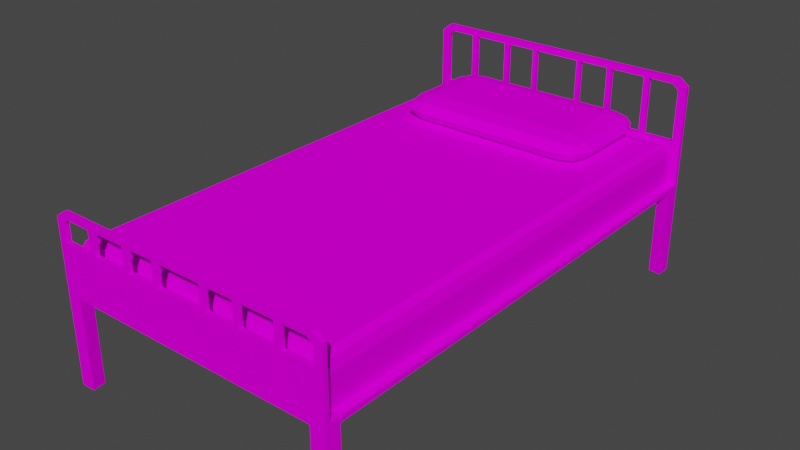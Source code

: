 # Source: bed.blend  (saved by Blender 3.1.7; exported with 4.5.12 LTS)
import bpy
from mathutils import Matrix  # noqa: F401  (used for matrix-valued properties, if any)

bpy.ops.wm.read_factory_settings(use_empty=True)
scene = bpy.context.scene
scene.name = 'Scene'

# ---- images (referenced by path relative to the original .blend; pixels are not part of the script)
import os
ASSET_DIR = os.environ.get("B2B_ASSET_DIR", "")  # directory of the original .blend (textures are referenced by path, not embedded)
HERE = os.path.dirname(os.path.abspath(__file__))  # packed textures are extracted next to this script under _unpacked/

def load_image(name, relpath, width, height, colorspace="sRGB"):
    """Load a texture the original file referenced (path relative to the .blend, or extracted next to this script)."""
    p = next((c for c in (os.path.join(HERE, relpath), os.path.join(ASSET_DIR, relpath)) if relpath and os.path.exists(c)), "")
    if p:
        img = bpy.data.images.load(p, check_existing=True)
        img.name = name
    else:  # same state as the original file: an image datablock whose file is absent (Cycles renders it pink)
        img = bpy.data.images.new(name, width, height)
        img.source = "FILE"
        img.filepath = "//" + (relpath or name)
    img.colorspace_settings.name = colorspace
    return img
img_bedtextures_png = load_image('bedTextures.png', 'bedTextures.png', 1024, 1024, 'sRGB')

# ---- materials (node trees are filled in below, after node groups)
mat_bedmaterial = bpy.data.materials.new('bedMaterial')
mat_bedmaterial.use_transparent_shadow = False

# ---- material node trees
mat_bedmaterial.use_nodes = True; mat_bedmaterial.node_tree.nodes.clear()
_N = mat_bedmaterial.node_tree.nodes; _L = mat_bedmaterial.node_tree.links
n0 = _N.new('ShaderNodeBsdfPrincipled'); n0.name = 'Principled BSDF'; n0.location = (10, 300)
n0.distribution = 'GGX'
n0.subsurface_method = 'RANDOM_WALK_SKIN'
n0.inputs[3].default_value = 1.45
n0.inputs[13].default_value = 0.0
n0.inputs[27].default_value = (0.0, 0.0, 0.0, 1.0)
n0.inputs[28].default_value = 1.0
n1 = _N.new('ShaderNodeOutputMaterial'); n1.name = 'Material Output'; n1.location = (300, 300)
n2 = _N.new('ShaderNodeTexImage'); n2.name = 'Image Texture'; n2.location = (-365, 289)
n2.image = img_bedtextures_png
n2.interpolation = 'Closest'
_L.new(n0.outputs[0], n1.inputs[0])
_L.new(n2.outputs[0], n0.inputs[0])
n1.is_active_output = True

# ---- world
world_world = bpy.data.worlds.new('World'); scene.world = world_world
world_world.use_nodes = True; world_world.node_tree.nodes.clear()
_N = world_world.node_tree.nodes; _L = world_world.node_tree.links
n0 = _N.new('ShaderNodeOutputWorld'); n0.name = 'World Output'; n0.location = (300, 300)
n1 = _N.new('ShaderNodeBackground'); n1.name = 'Background'; n1.location = (10, 300)
n1.inputs[0].default_value = (0.05088, 0.05088, 0.05088, 1.0)
_L.new(n1.outputs[0], n0.inputs[0])
n0.is_active_output = True
world_world.color = (0.05088, 0.05088, 0.05088)
world_world.use_sun_shadow = False
world_world.sun_shadow_jitter_overblur = 0.0

# ---- meshes
me_roundcube_001 = bpy.data.meshes.new('Roundcube.001')
me_roundcube_001.from_pydata([(0.3689, 0.1883, -0.02732), (0.3118, 0.2011, -0.03346), (-0.3118, 0.2011, -0.03346), (0.3817, 0.2011, 0.0), (0.3118, 0.2301, 0.0), (-0.3118, 0.2301, 0.0), (-0.3689, 0.1883, -0.02732), (-0.3817, 0.1312, -0.03346), (-0.3817, -0.1312, -0.03346), (-0.3817, 0.2011, 0.0), (-0.4107, 0.1312, 0.0), (-0.4107, -0.1312, 0.0), (-0.3689, -0.1883, -0.02732), (-0.3118, -0.2011, -0.03346), (0.3118, -0.2011, -0.03346), (-0.3817, -0.2011, 0.0), (-0.3118, -0.2301, 0.0), (0.3118, -0.2301, 0.0), (0.3689, -0.1883, -0.02732), (0.3817, -0.1312, -0.03346), (0.3817, 0.1312, -0.03346), (0.3817, -0.2011, 0.0), (0.4107, -0.1312, 0.0), (0.4107, 0.1312, 0.0), (0.3118, 0.1312, -0.04732), (0.3118, -0.1312, -0.04732), (-0.3118, -0.1312, -0.04732), (-0.3118, 0.1312, -0.04732), (0.3689, 0.1883, 0.02732), (0.3118, 0.2011, 0.03346), (-0.3118, 0.2011, 0.03346), (-0.3689, 0.1883, 0.02732), (0.3817, 0.1312, 0.03346), (0.3817, -0.1312, 0.03346), (0.3118, -0.1312, 0.04732), (0.3118, 0.1312, 0.04732), (-0.3118, 0.1312, 0.04732), (-0.3118, -0.1312, 0.04732), (-0.3817, 0.1312, 0.03346), (-0.3817, -0.1312, 0.03346), (0.3689, -0.1883, 0.02732), (0.3118, -0.2011, 0.03346), (-0.3118, -0.2011, 0.03346), (-0.3689, -0.1883, 0.02732)], [], [(0, 1, 4, 3), (1, 2, 5, 4), (2, 6, 9, 5), (3, 4, 29, 28), (4, 5, 30, 29), (5, 9, 31, 30), (6, 7, 10, 9), (7, 8, 11, 10), (8, 12, 15, 11), (9, 10, 38, 31), (10, 11, 39, 38), (11, 15, 43, 39), (12, 13, 16, 15), (13, 14, 17, 16), (14, 18, 21, 17), (15, 16, 42, 43), (16, 17, 41, 42), (17, 21, 40, 41), (18, 19, 22, 21), (19, 20, 23, 22), (20, 0, 3, 23), (21, 22, 33, 40), (22, 23, 32, 33), (23, 3, 28, 32), (18, 14, 25, 19), (14, 13, 26, 25), (13, 12, 8, 26), (19, 25, 24, 20), (25, 26, 27, 24), (26, 8, 7, 27), (20, 24, 1, 0), (24, 27, 2, 1), (27, 7, 6, 2), (28, 29, 35, 32), (29, 30, 36, 35), (30, 31, 38, 36), (32, 35, 34, 33), (35, 36, 37, 34), (36, 38, 39, 37), (33, 34, 41, 40), (34, 37, 42, 41), (37, 39, 43, 42)])
_uv = me_roundcube_001.uv_layers.new(name='UVMap')
_uv.uv.foreach_set('vector', [0.6239, 0.3742, 0.6251, 0.3684, 0.6334, 0.3707, 0.6284, 0.3789, 0.6251, 0.3684, 0.6253, 0.3067, 0.6334, 0.3044, 0.6334, 0.3707, 0.6253, 0.3067, 0.624, 0.3009, 0.6286, 0.2962, 0.6334, 0.3044, 0.6895, 0.3791, 0.6848, 0.3709, 0.6929, 0.3686, 0.6942, 0.3744, 0.6848, 0.3709, 0.6848, 0.3046, 0.6931, 0.3069, 0.6929, 0.3686, 0.6848, 0.3046, 0.6897, 0.2965, 0.6943, 0.3011, 0.6931, 0.3069, 0.624, 0.3009, 0.6181, 0.2998, 0.6202, 0.2913, 0.6286, 0.2962, 0.6181, 0.2998, 0.5921, 0.3, 0.5899, 0.2918, 0.6202, 0.2913, 0.5921, 0.3, 0.5863, 0.3011, 0.5817, 0.2965, 0.5899, 0.2918, 0.6897, 0.2965, 0.698, 0.2918, 0.7001, 0.3, 0.6943, 0.3011, 0.698, 0.2918, 0.7282, 0.2913, 0.7262, 0.2998, 0.7001, 0.3, 0.7282, 0.2913, 0.7367, 0.2962, 0.732, 0.3009, 0.7262, 0.2998, 0.5863, 0.3011, 0.585, 0.3069, 0.5768, 0.3046, 0.5817, 0.2965, 0.585, 0.3069, 0.5848, 0.3686, 0.5768, 0.3709, 0.5768, 0.3046, 0.5848, 0.3686, 0.5862, 0.3744, 0.5815, 0.3791, 0.5768, 0.3709, 0.7367, 0.2962, 0.7414, 0.3044, 0.7333, 0.3067, 0.732, 0.3009, 0.7414, 0.3044, 0.7414, 0.3707, 0.7331, 0.3684, 0.7333, 0.3067, 0.7414, 0.3707, 0.7365, 0.3789, 0.7319, 0.3742, 0.7331, 0.3684, 0.5862, 0.3744, 0.592, 0.3755, 0.5899, 0.3841, 0.5815, 0.3791, 0.592, 0.3755, 0.6181, 0.3753, 0.6202, 0.3835, 0.5899, 0.3841, 0.6181, 0.3753, 0.6239, 0.3742, 0.6284, 0.3789, 0.6202, 0.3835, 0.7365, 0.3789, 0.7282, 0.3835, 0.7261, 0.3753, 0.7319, 0.3742, 0.7282, 0.3835, 0.698, 0.3841, 0.7, 0.3755, 0.7261, 0.3753, 0.698, 0.3841, 0.6895, 0.3791, 0.6942, 0.3744, 0.7, 0.3755, 0.5862, 0.3744, 0.5848, 0.3686, 0.5923, 0.3681, 0.592, 0.3755, 0.5848, 0.3686, 0.585, 0.3069, 0.5925, 0.3074, 0.5923, 0.3681, 0.585, 0.3069, 0.5863, 0.3011, 0.5921, 0.3, 0.5925, 0.3074, 0.592, 0.3755, 0.5923, 0.3681, 0.6177, 0.3679, 0.6181, 0.3753, 0.5923, 0.3681, 0.5925, 0.3074, 0.6178, 0.3073, 0.6177, 0.3679, 0.5925, 0.3074, 0.5921, 0.3, 0.6181, 0.2998, 0.6178, 0.3073, 0.6181, 0.3753, 0.6177, 0.3679, 0.6251, 0.3684, 0.6239, 0.3742, 0.6177, 0.3679, 0.6178, 0.3073, 0.6253, 0.3067, 0.6251, 0.3684, 0.6178, 0.3073, 0.6181, 0.2998, 0.624, 0.3009, 0.6253, 0.3067, 0.6942, 0.3744, 0.6929, 0.3686, 0.7003, 0.3681, 0.7, 0.3755, 0.6929, 0.3686, 0.6931, 0.3069, 0.7005, 0.3074, 0.7003, 0.3681, 0.6931, 0.3069, 0.6943, 0.3011, 0.7001, 0.3, 0.7005, 0.3074, 0.7, 0.3755, 0.7003, 0.3681, 0.7257, 0.3679, 0.7261, 0.3753, 0.7003, 0.3681, 0.7005, 0.3074, 0.7258, 0.3073, 0.7257, 0.3679, 0.7005, 0.3074, 0.7001, 0.3, 0.7262, 0.2998, 0.7258, 0.3073, 0.7261, 0.3753, 0.7257, 0.3679, 0.7331, 0.3684, 0.7319, 0.3742, 0.7257, 0.3679, 0.7258, 0.3073, 0.7333, 0.3067, 0.7331, 0.3684, 0.7258, 0.3073, 0.7262, 0.2998, 0.732, 0.3009, 0.7333, 0.3067])
me_roundcube_001.materials.append(mat_bedmaterial)
me_roundcube_001.use_remesh_fix_poles = True
me_roundcube_001.use_remesh_preserve_attributes = False
me_roundcube_001.update()
me_cube_005 = bpy.data.meshes.new('Cube.005')
me_cube_005.from_pydata([(-0.534, -0.95, -0.06259), (-0.534, 0.95, -0.06259), (0.534, -0.95, -0.06259), (0.534, 0.95, -0.06259), (-0.5014, -0.8921, 0.06259), (-0.534, -0.95, 0.02456), (-0.5244, -0.933, 0.05225), (-0.5014, 0.8921, 0.06259), (-0.534, 0.95, 0.02456), (-0.5244, 0.933, 0.05225), (0.5014, -0.8921, 0.06259), (0.534, -0.95, 0.02456), (0.5244, -0.933, 0.05225), (0.5014, 0.8921, 0.06259), (0.534, 0.95, 0.02456), (0.5244, 0.933, 0.05225), (-0.534, 0.0, -0.06259), (0.534, 0.0, -0.06259), (-0.5014, 0.0, 0.06259), (-0.5244, 0.0, 0.05225), (-0.534, 0.0, 0.02456), (0.5014, 0.0, 0.06259), (0.5244, 0.0, 0.05225), (0.534, 0.0, 0.02456), (0.0, 0.95, -0.06259), (0.0, -0.95, -0.06259), (0.0, 0.8921, 0.06259), (0.0, 0.933, 0.05225), (0.0, 0.95, 0.02456), (0.0, -0.8921, 0.06259), (0.0, -0.933, 0.05225), (0.0, -0.95, 0.02456), (0.0, 0.0, -0.06259), (0.0, 0.0, 0.06259)], [], [(33, 18, 4, 29), (17, 23, 11, 2), (16, 20, 8, 1), (32, 17, 2, 25), (24, 28, 14, 3), (18, 7, 9, 19), (19, 9, 8, 20), (26, 13, 15, 27), (27, 15, 14, 28), (21, 10, 12, 22), (22, 12, 11, 23), (29, 4, 6, 30), (30, 6, 5, 31), (25, 31, 5, 0), (15, 22, 23, 14), (13, 21, 22, 15), (6, 19, 20, 5), (4, 18, 19, 6), (24, 3, 17, 32), (0, 5, 20, 16), (3, 14, 23, 17), (26, 7, 18, 33), (13, 26, 33, 21), (1, 24, 32, 16), (2, 11, 31, 25), (12, 30, 31, 11), (10, 29, 30, 12), (9, 27, 28, 8), (7, 26, 27, 9), (1, 8, 28, 24), (16, 32, 25, 0), (21, 33, 29, 10)])
_uv = me_cube_005.uv_layers.new(name='UVMap')
_uv.uv.foreach_set('vector', [0.8789, 0.8123, 0.7822, 0.8123, 0.7822, 0.6495, 0.8789, 0.6495, 0.9402, 0.3827, 0.9661, 0.3827, 0.9661, 0.5869, 0.9402, 0.5869, 0.8872, 0.3932, 0.8608, 0.3932, 0.8608, 0.1938, 0.8872, 0.1938, 0.3718, 0.6036, 0.3566, 0.6036, 0.3566, 0.5809, 0.3718, 0.5809, 0.4789, 0.4593, 0.46, 0.4593, 0.46, 0.3473, 0.4789, 0.3473, 0.1276, 0.03899, 0.02311, 0.03899, 0.01831, 0.03062, 0.1276, 0.03062, 0.217, 0.2556, 0.04393, 0.2556, 0.04078, 0.2467, 0.217, 0.2467, 0.7288, 0.1923, 0.6507, 0.1923, 0.6471, 0.1781, 0.7288, 0.1781, 0.4799, 0.1893, 0.5724, 0.1893, 0.5741, 0.1928, 0.4799, 0.1928, 0.2759, 0.1178, 0.04792, 0.1178, 0.03745, 0.09744, 0.2759, 0.09744, 0.8039, 0.02909, 0.9571, 0.02909, 0.9599, 0.04164, 0.8039, 0.04164, 0.4179, 0.05176, 0.3059, 0.05176, 0.3007, 0.03139, 0.4179, 0.03139, 0.6952, 0.1254, 0.578, 0.1254, 0.5759, 0.1076, 0.6952, 0.1076, 0.8166, 0.4856, 0.8019, 0.4856, 0.8019, 0.3726, 0.8166, 0.3726, 0.6508, 0.02909, 0.8039, 0.02909, 0.8039, 0.04164, 0.648, 0.04164, 0.5039, 0.1178, 0.2759, 0.1178, 0.2759, 0.09744, 0.5144, 0.09744, 0.39, 0.2556, 0.217, 0.2556, 0.217, 0.2467, 0.3931, 0.2467, 0.232, 0.03899, 0.1276, 0.03899, 0.1276, 0.03062, 0.2368, 0.03062, 0.3718, 0.6264, 0.3566, 0.6264, 0.3566, 0.6036, 0.3718, 0.6036, 0.8872, 0.5926, 0.8608, 0.5926, 0.8608, 0.3932, 0.8872, 0.3932, 0.9402, 0.1785, 0.9661, 0.1785, 0.9661, 0.3827, 0.9402, 0.3827, 0.8789, 0.9751, 0.7822, 0.9751, 0.7822, 0.8123, 0.8789, 0.8123, 0.9757, 0.9751, 0.8789, 0.9751, 0.8789, 0.8123, 0.9757, 0.8123, 0.3869, 0.6264, 0.3718, 0.6264, 0.3718, 0.6036, 0.3869, 0.6036, 0.8166, 0.5986, 0.8019, 0.5986, 0.8019, 0.4856, 0.8166, 0.4856, 0.8124, 0.1254, 0.6952, 0.1254, 0.6952, 0.1076, 0.8145, 0.1076, 0.53, 0.05176, 0.4179, 0.05176, 0.4179, 0.03139, 0.5351, 0.03139, 0.3873, 0.1893, 0.4799, 0.1893, 0.4799, 0.1928, 0.3856, 0.1928, 0.8069, 0.1923, 0.7288, 0.1923, 0.7288, 0.1781, 0.8105, 0.1781, 0.4789, 0.5713, 0.46, 0.5713, 0.46, 0.4593, 0.4789, 0.4593, 0.3869, 0.6036, 0.3718, 0.6036, 0.3718, 0.5809, 0.3869, 0.5809, 0.9757, 0.8123, 0.8789, 0.8123, 0.8789, 0.6495, 0.9757, 0.6495])
me_cube_005.materials.append(mat_bedmaterial)
me_cube_005.use_remesh_fix_poles = True
me_cube_005.use_remesh_preserve_attributes = False
me_cube_005.update()
me_plane_005 = bpy.data.meshes.new('Plane.005')
me_plane_005.from_pydata([(0.5662, -0.9938, 0.2344), (0.5662, -0.9753, 0.2534), (0.5662, 0.9818, 0.2344), (0.5662, 0.9633, 0.2534), (0.5662, -0.9938, 0.4095), (0.5662, -0.9753, 0.4095), (0.5662, 0.9818, 0.4095), (0.5662, 0.9633, 0.4095), (0.0, -0.9938, 0.2344), (0.0, -0.9753, 0.2534), (0.0, 0.9633, 0.2534), (0.0, 0.9818, 0.2344), (0.0, -0.9938, 0.4095), (0.0, -0.9753, 0.4095), (0.0, 0.9633, 0.4095), (0.0, 0.9818, 0.4095), (0.5333, 0.9818, 0.4095), (0.5333, 0.9633, 0.4095), (0.5333, -0.9938, 0.4095), (0.5333, -0.9753, 0.4095), (0.5662, 0.9633, 0.6087), (0.5662, 0.9818, 0.6087), (0.5333, 0.9633, 0.5954), (0.5333, 0.9818, 0.5954), (0.5301, 0.9633, 0.6348), (0.5301, 0.9818, 0.6348), (0.5086, 0.9633, 0.6125), (0.5086, 0.9818, 0.6125), (0.0, 0.9818, 0.6348), (0.0, 0.9633, 0.6348), (0.0, 0.9818, 0.6125), (0.0, 0.9633, 0.6125), (0.5662, -0.9938, 0.4882), (0.5662, -0.9753, 0.4882), (0.5333, -0.9938, 0.4741), (0.5333, -0.9753, 0.4741), (0.5313, -0.9938, 0.5094), (0.5313, -0.9753, 0.5094), (0.5109, -0.9938, 0.4882), (0.5109, -0.9753, 0.4882), (0.0, -0.9753, 0.5094), (0.0, -0.9938, 0.5094), (0.0, -0.9753, 0.4882), (0.0, -0.9938, 0.4882), (0.5086, 0.9818, 0.6348), (0.5086, 0.9633, 0.6348), (0.5109, -0.9938, 0.5094), (0.5109, -0.9753, 0.5094), (0.1103, -0.9938, 0.4095), (0.09384, -0.9938, 0.4095), (0.249, -0.9938, 0.4095), (0.2297, -0.9938, 0.4095), (0.4107, -0.9938, 0.4095), (0.3893, -0.9938, 0.4095), (0.09384, -0.9753, 0.4095), (0.1103, -0.9753, 0.4095), (0.2297, -0.9753, 0.4095), (0.249, -0.9753, 0.4095), (0.3893, -0.9753, 0.4095), (0.4107, -0.9753, 0.4095), (0.1103, 0.9633, 0.4095), (0.09384, 0.9633, 0.4095), (0.249, 0.9633, 0.4095), (0.2297, 0.9633, 0.4095), (0.4107, 0.9633, 0.4095), (0.3893, 0.9633, 0.4095), (0.09384, 0.9818, 0.4095), (0.1103, 0.9818, 0.4095), (0.2297, 0.9818, 0.4095), (0.249, 0.9818, 0.4095), (0.3893, 0.9818, 0.4095), (0.4107, 0.9818, 0.4095), (0.1103, 0.9818, 0.6125), (0.09384, 0.9818, 0.6125), (0.249, 0.9818, 0.6125), (0.2297, 0.9818, 0.6125), (0.4107, 0.9818, 0.6125), (0.3893, 0.9818, 0.6125), (0.09384, 0.9633, 0.6125), (0.1103, 0.9633, 0.6125), (0.2297, 0.9633, 0.6125), (0.249, 0.9633, 0.6125), (0.3893, 0.9633, 0.6125), (0.4107, 0.9633, 0.6125), (0.3893, -0.9938, 0.4882), (0.4107, -0.9938, 0.4882), (0.2297, -0.9938, 0.4882), (0.249, -0.9938, 0.4882), (0.09384, -0.9938, 0.4882), (0.1103, -0.9938, 0.4882), (0.4107, -0.9753, 0.4882), (0.3893, -0.9753, 0.4882), (0.249, -0.9753, 0.4882), (0.2297, -0.9753, 0.4882), (0.1103, -0.9753, 0.4882), (0.09384, -0.9753, 0.4882), (-0.5662, -0.9938, 0.2344), (-0.5662, -0.9753, 0.2534), (-0.5662, 0.9818, 0.2344), (-0.5662, 0.9633, 0.2534), (-0.5662, -0.9938, 0.4095), (-0.5662, -0.9753, 0.4095), (-0.5662, 0.9818, 0.4095), (-0.5662, 0.9633, 0.4095), (-0.5333, 0.9818, 0.4095), (-0.5333, 0.9633, 0.4095), (-0.5333, -0.9938, 0.4095), (-0.5333, -0.9753, 0.4095), (-0.5662, 0.9633, 0.6087), (-0.5662, 0.9818, 0.6087), (-0.5333, 0.9633, 0.5954), (-0.5333, 0.9818, 0.5954), (-0.5301, 0.9633, 0.6348), (-0.5301, 0.9818, 0.6348), (-0.5086, 0.9633, 0.6125), (-0.5086, 0.9818, 0.6125), (-0.5662, -0.9938, 0.4882), (-0.5662, -0.9753, 0.4882), (-0.5333, -0.9938, 0.4741), (-0.5333, -0.9753, 0.4741), (-0.5313, -0.9938, 0.5094), (-0.5313, -0.9753, 0.5094), (-0.5109, -0.9938, 0.4882), (-0.5109, -0.9753, 0.4882), (-0.5086, 0.9818, 0.6348), (-0.5086, 0.9633, 0.6348), (-0.5109, -0.9938, 0.5094), (-0.5109, -0.9753, 0.5094), (-0.1103, -0.9938, 0.4095), (-0.09384, -0.9938, 0.4095), (-0.249, -0.9938, 0.4095), (-0.2297, -0.9938, 0.4095), (-0.4107, -0.9938, 0.4095), (-0.3893, -0.9938, 0.4095), (-0.09384, -0.9753, 0.4095), (-0.1103, -0.9753, 0.4095), (-0.2297, -0.9753, 0.4095), (-0.249, -0.9753, 0.4095), (-0.3893, -0.9753, 0.4095), (-0.4107, -0.9753, 0.4095), (-0.1103, 0.9633, 0.4095), (-0.09384, 0.9633, 0.4095), (-0.249, 0.9633, 0.4095), (-0.2297, 0.9633, 0.4095), (-0.4107, 0.9633, 0.4095), (-0.3893, 0.9633, 0.4095), (-0.09384, 0.9818, 0.4095), (-0.1103, 0.9818, 0.4095), (-0.2297, 0.9818, 0.4095), (-0.249, 0.9818, 0.4095), (-0.3893, 0.9818, 0.4095), (-0.4107, 0.9818, 0.4095), (-0.1103, 0.9818, 0.6125), (-0.09384, 0.9818, 0.6125), (-0.249, 0.9818, 0.6125), (-0.2297, 0.9818, 0.6125), (-0.4107, 0.9818, 0.6125), (-0.3893, 0.9818, 0.6125), (-0.09384, 0.9633, 0.6125), (-0.1103, 0.9633, 0.6125), (-0.2297, 0.9633, 0.6125), (-0.249, 0.9633, 0.6125), (-0.3893, 0.9633, 0.6125), (-0.4107, 0.9633, 0.6125), (-0.3893, -0.9938, 0.4882), (-0.4107, -0.9938, 0.4882), (-0.2297, -0.9938, 0.4882), (-0.249, -0.9938, 0.4882), (-0.09384, -0.9938, 0.4882), (-0.1103, -0.9938, 0.4882), (-0.4107, -0.9753, 0.4882), (-0.3893, -0.9753, 0.4882), (-0.249, -0.9753, 0.4882), (-0.2297, -0.9753, 0.4882), (-0.1103, -0.9753, 0.4882), (-0.09384, -0.9753, 0.4882), (0.5339, 0.9818, 0.2344), (0.5339, -0.9938, 0.2344), (-0.5339, 0.9818, 0.2344), (-0.5339, -0.9938, 0.2344), (0.5662, -0.9599, 0.2344), (0.5662, 0.9479, 0.2344), (0.0, -0.9599, 0.2344), (0.0, 0.9479, 0.2344), (-0.5662, -0.9599, 0.2344), (-0.5662, 0.9479, 0.2344), (-0.5339, 0.9479, 0.2344), (-0.5339, -0.9599, 0.2344), (0.5339, -0.9599, 0.2344), (0.5339, 0.9479, 0.2344), (0.5662, 0.9479, -0.08485), (0.5662, 0.9818, -0.08485), (0.5339, 0.9818, -0.08485), (-0.5662, 0.9479, -0.08485), (-0.5662, 0.9818, -0.08485), (-0.5339, 0.9818, -0.08485), (0.5662, -0.9938, -0.08485), (0.5339, -0.9938, -0.08485), (-0.5662, -0.9938, -0.08485), (-0.5339, -0.9938, -0.08485), (-0.5339, -0.9599, -0.08485), (0.5339, 0.9479, -0.08485), (0.5662, -0.9599, -0.08485), (-0.5662, -0.9599, -0.08485), (-0.5339, 0.9479, -0.08485), (0.5339, -0.9599, -0.08485), (0.516, 0.93, -0.08485), (0.516, 0.93, 0.2344), (-0.516, -0.942, -0.08485), (-0.516, -0.942, 0.2344), (-0.5087, -0.9938, -0.08485), (-0.5087, -0.9938, 0.2344), (-0.5662, 0.9227, 0.2344), (-0.5662, 0.9227, -0.08485), (0.5087, 0.9818, 0.2344), (0.5087, -0.9938, -0.08485), (0.5087, -0.9938, 0.2344), (-0.5087, 0.9818, 0.2344), (-0.5087, 0.9818, -0.08485), (-0.516, 0.93, 0.2344), (0.516, -0.942, 0.2344), (0.5662, 0.9227, 0.2344), (0.5662, -0.9347, 0.2344), (-0.5662, -0.9347, 0.2344), (0.5087, 0.9818, -0.08485), (-0.516, 0.93, -0.08485), (0.516, -0.942, -0.08485), (0.5662, 0.9227, -0.08485), (0.5662, -0.9347, -0.08485), (-0.5662, -0.9347, -0.08485)], [], [(181, 190, 191, 2), (4, 0, 1, 5), (2, 6, 7, 3), (10, 14, 15, 11), (8, 12, 13, 9), (9, 10, 11, 183, 182, 8), (14, 61, 66, 15), (23, 16, 17, 22), (27, 23, 22, 26), (21, 25, 24, 20), (28, 30, 31, 29), (38, 85, 90, 39), (18, 34, 35, 19), (36, 32, 33, 37), (34, 38, 39, 35), (40, 42, 43, 41), (46, 36, 37, 47), (64, 17, 16, 71), (30, 73, 78, 31), (12, 49, 54, 13), (23, 21, 6, 16), (6, 21, 20, 7), (26, 22, 20, 24), (27, 25, 21, 23), (26, 24, 45), (27, 44, 25), (32, 4, 5, 33), (33, 5, 19, 35), (37, 33, 35, 39), (36, 38, 34, 32), (47, 37, 39), (46, 38, 36), (0, 4, 18, 52, 53, 50, 51, 48, 49, 12, 8, 177), (54, 55, 56, 57, 58, 59, 19, 5, 1, 9, 13), (60, 63, 68, 67), (62, 65, 70, 69), (48, 51, 56, 55), (50, 53, 58, 57), (52, 18, 19, 59), (25, 44, 45, 24), (76, 27, 26, 83), (29, 31, 78, 79, 80, 81, 82, 83, 26, 45), (72, 75, 80, 79), (74, 77, 82, 81), (76, 77, 74, 75, 72, 73, 30, 28, 44, 27), (29, 45, 44, 28), (94, 89, 48, 55), (84, 87, 92, 91), (88, 43, 42, 95), (86, 89, 94, 93), (188, 177, 8, 182), (9, 1, 3, 10), (176, 2, 191, 192), (10, 3, 7, 17, 64, 65, 62, 63, 60, 61, 14), (79, 78, 61, 60), (81, 80, 63, 62), (83, 82, 65, 64), (95, 94, 55, 54), (93, 92, 57, 56), (91, 90, 59, 58), (72, 79, 60, 67), (74, 81, 62, 69), (76, 83, 64, 71), (90, 91, 92, 93, 94, 95, 42, 40, 47, 39), (89, 86, 87, 84, 85, 38, 46, 41, 43, 88), (47, 40, 41, 46), (84, 91, 58, 53), (86, 93, 56, 51), (88, 95, 54, 49), (89, 88, 49, 48), (92, 87, 50, 57), (87, 86, 51, 50), (90, 85, 52, 59), (85, 84, 53, 52), (82, 77, 70, 65), (77, 76, 71, 70), (80, 75, 68, 63), (75, 74, 69, 68), (78, 73, 66, 61), (73, 72, 67, 66), (185, 98, 194, 193), (100, 101, 97, 96), (98, 99, 103, 102), (14, 15, 146, 141), (22, 17, 7, 20), (111, 110, 105, 104), (115, 114, 110, 111), (109, 108, 112, 113), (122, 123, 170, 165), (107, 119, 118, 106), (32, 34, 18, 4), (120, 121, 117, 116), (118, 119, 123, 122), (126, 127, 121, 120), (127, 40, 42, 175, 174, 173, 172, 171, 170, 123), (144, 151, 104, 105), (30, 31, 158, 153), (187, 182, 8, 179), (12, 13, 134, 129), (179, 96, 198, 199), (111, 104, 102, 109), (103, 108, 109, 102), (114, 112, 108, 110), (115, 111, 109, 113), (114, 125, 112), (115, 113, 124), (116, 117, 101, 100), (117, 119, 107, 101), (121, 123, 119, 117), (120, 116, 118, 122), (127, 123, 121), (126, 120, 122), (9, 97, 101, 107, 139, 138, 137, 136, 135, 134, 13), (140, 147, 148, 143), (142, 149, 150, 145), (128, 135, 136, 131), (130, 137, 138, 133), (132, 139, 107, 106), (113, 112, 125, 124), (156, 163, 114, 115), (163, 162, 161, 160, 159, 158, 31, 29, 125, 114), (152, 159, 160, 155), (154, 161, 162, 157), (124, 28, 30, 153, 152, 155, 154, 157, 156, 115), (110, 108, 103, 105), (124, 125, 29, 28), (174, 135, 128, 169), (164, 171, 172, 167), (168, 175, 42, 43), (166, 173, 174, 169), (116, 100, 106, 118), (41, 40, 127, 126), (165, 164, 167, 166, 169, 168, 43, 41, 126, 122), (10, 99, 97, 9), (144, 105, 103, 99, 10, 14, 141, 140, 143, 142, 145), (159, 140, 141, 158), (161, 142, 143, 160), (163, 144, 145, 162), (175, 134, 135, 174), (173, 136, 137, 172), (171, 138, 139, 170), (152, 147, 140, 159), (154, 149, 142, 161), (156, 151, 144, 163), (164, 133, 138, 171), (166, 131, 136, 173), (168, 129, 134, 175), (169, 128, 129, 168), (172, 137, 130, 167), (167, 130, 131, 166), (170, 139, 132, 165), (165, 132, 133, 164), (162, 145, 150, 157), (157, 150, 151, 156), (160, 143, 148, 155), (155, 148, 149, 154), (158, 141, 146, 153), (153, 146, 147, 152), (98, 178, 195, 194), (201, 190, 227, 206), (197, 177, 216, 215), (205, 197, 215, 226), (181, 180, 188, 189), (189, 176, 214, 207), (185, 186, 187, 184), (178, 11, 183, 186), (186, 183, 182, 187), (176, 189, 183, 11), (189, 188, 182, 183), (203, 200, 199, 198), (202, 196, 197, 205), (191, 190, 201, 192), (194, 195, 204, 193), (203, 184, 223, 229), (178, 186, 219, 217), (204, 195, 218, 225), (184, 187, 209, 223), (202, 180, 0, 196), (196, 0, 177, 197), (198, 96, 184, 203), (129, 128, 131, 130, 133, 132, 106, 100, 96, 179, 8, 12), (180, 181, 2, 3, 1, 0), (71, 16, 6, 2, 176, 11, 15, 66, 67, 68, 69, 70), (151, 150, 149, 148, 147, 146, 15, 11, 178, 98, 102, 104), (96, 97, 99, 98, 185, 184), (223, 209, 208, 229), (209, 211, 210, 208), (219, 212, 213, 225), (220, 222, 228, 226), (217, 219, 225, 218), (207, 214, 224, 206), (216, 220, 226, 215), (221, 207, 206, 227), (177, 188, 220, 216), (202, 205, 226, 228), (199, 200, 208, 210), (193, 204, 225, 213), (181, 189, 207, 221), (192, 201, 206, 224), (200, 203, 229, 208), (188, 180, 222, 220), (176, 192, 224, 214), (195, 178, 217, 218), (180, 202, 228, 222), (185, 193, 213, 212), (186, 185, 212, 219), (190, 181, 221, 227), (179, 199, 210, 211), (187, 179, 211, 209)])
_uv = me_plane_005.uv_layers.new(name='UVMap')
_uv.uv.foreach_set('vector', [0.2212, 0.9736, 0.2212, 0.905, 0.2268, 0.905, 0.2268, 0.9736, 0.0511, 0.8559, 0.02322, 0.8559, 0.02625, 0.8539, 0.0511, 0.8539, 0.1423, 0.6039, 0.1701, 0.6039, 0.1701, 0.6058, 0.1453, 0.6058, 0.7292, 0.7317, 0.7032, 0.7389, 0.7023, 0.7357, 0.7315, 0.7277, 0.7331, 0.9621, 0.697, 0.9621, 0.697, 0.9582, 0.7292, 0.9582, 0.7292, 0.9582, 0.7292, 0.7317, 0.7315, 0.7277, 0.7331, 0.7335, 0.7331, 0.9549, 0.7331, 0.9621, 0.1701, 0.7041, 0.1701, 0.6878, 0.1732, 0.6878, 0.1732, 0.7041, 0.4758, 0.8066, 0.4744, 0.7736, 0.4772, 0.7735, 0.4796, 0.8063, 0.4774, 0.8166, 0.4758, 0.8066, 0.4796, 0.8063, 0.4808, 0.8163, 0.4916, 0.8018, 0.4892, 0.8115, 0.4861, 0.8108, 0.4889, 0.8016, 0.7274, 0.6862, 0.7274, 0.6826, 0.7304, 0.6826, 0.7304, 0.6862, 0.6393, 0.9361, 0.6384, 0.904, 0.6418, 0.9039, 0.6428, 0.9362, 0.6396, 0.9577, 0.6387, 0.9451, 0.6428, 0.9454, 0.6424, 0.9576, 0.6511, 0.9401, 0.6545, 0.9487, 0.6519, 0.9491, 0.6484, 0.941, 0.6387, 0.9451, 0.6393, 0.9361, 0.6428, 0.9362, 0.6428, 0.9454, 0.3618, 0.7581, 0.3618, 0.7547, 0.3648, 0.7547, 0.3648, 0.7581, 0.6497, 0.9349, 0.6511, 0.9401, 0.6484, 0.941, 0.6467, 0.9354, 0.1701, 0.6328, 0.1701, 0.6115, 0.1732, 0.6115, 0.1732, 0.6328, 0.4831, 0.9588, 0.4823, 0.9369, 0.4849, 0.9368, 0.4857, 0.9587, 0.05413, 0.7487, 0.05413, 0.7661, 0.0511, 0.7661, 0.0511, 0.7487, 0.4758, 0.8066, 0.4649, 0.8041, 0.4666, 0.7736, 0.4744, 0.7736, 0.4877, 0.7724, 0.4916, 0.8018, 0.4889, 0.8016, 0.4849, 0.7728, 0.4808, 0.8163, 0.4796, 0.8063, 0.4889, 0.8016, 0.4861, 0.8108, 0.4774, 0.8166, 0.4711, 0.8126, 0.4649, 0.8041, 0.4758, 0.8066, 0.4808, 0.8163, 0.4861, 0.8108, 0.4849, 0.8169, 0.4774, 0.8166, 0.4736, 0.8177, 0.4711, 0.8126, 0.6545, 0.9487, 0.6532, 0.9595, 0.6501, 0.959, 0.6519, 0.9491, 0.6519, 0.9491, 0.6501, 0.959, 0.6424, 0.9576, 0.6428, 0.9454, 0.6484, 0.941, 0.6519, 0.9491, 0.6428, 0.9454, 0.6428, 0.9362, 0.6336, 0.9405, 0.6393, 0.9361, 0.6387, 0.9451, 0.628, 0.9492, 0.6467, 0.9354, 0.6484, 0.941, 0.6428, 0.9362, 0.6356, 0.9353, 0.6393, 0.9361, 0.6336, 0.9405, 0.08202, 0.8539, 0.05413, 0.8539, 0.05413, 0.8478, 0.05413, 0.825, 0.05413, 0.821, 0.05413, 0.7949, 0.05413, 0.7914, 0.05413, 0.7692, 0.05413, 0.7661, 0.05413, 0.7487, 0.08202, 0.7487, 0.08202, 0.8479, 0.0511, 0.7661, 0.0511, 0.7692, 0.0511, 0.7914, 0.0511, 0.7949, 0.0511, 0.821, 0.0511, 0.825, 0.0511, 0.8478, 0.0511, 0.8539, 0.02625, 0.8539, 0.02625, 0.7487, 0.0511, 0.7487, 0.1701, 0.685, 0.1701, 0.6642, 0.1732, 0.6642, 0.1732, 0.685, 0.1701, 0.6609, 0.1701, 0.6365, 0.1732, 0.6365, 0.1732, 0.6609, 0.05413, 0.7692, 0.05413, 0.7914, 0.0511, 0.7914, 0.0511, 0.7692, 0.05413, 0.7949, 0.05413, 0.821, 0.0511, 0.821, 0.0511, 0.7949, 0.05413, 0.825, 0.05413, 0.8478, 0.0511, 0.8478, 0.0511, 0.825, 0.4892, 0.8115, 0.488, 0.8172, 0.4849, 0.8169, 0.4861, 0.8108, 0.4787, 0.8478, 0.4774, 0.8166, 0.4808, 0.8163, 0.482, 0.8477, 0.4886, 0.9586, 0.4857, 0.9587, 0.4849, 0.9368, 0.4848, 0.9329, 0.4839, 0.9049, 0.4838, 0.8958, 0.4823, 0.8543, 0.482, 0.8477, 0.4808, 0.8163, 0.4849, 0.8169, 0.4821, 0.933, 0.481, 0.9049, 0.4839, 0.9049, 0.4848, 0.9329, 0.4804, 0.8958, 0.4789, 0.8544, 0.4823, 0.8543, 0.4838, 0.8958, 0.4787, 0.8478, 0.4789, 0.8544, 0.4804, 0.8958, 0.481, 0.9049, 0.4821, 0.933, 0.4823, 0.9369, 0.4831, 0.9588, 0.4802, 0.9589, 0.4736, 0.8177, 0.4774, 0.8166, 0.4886, 0.9586, 0.4849, 0.8169, 0.488, 0.8172, 0.4916, 0.9585, 0.5397, 0.6627, 0.5397, 0.6657, 0.5271, 0.6657, 0.5271, 0.6627, 0.6383, 0.8973, 0.637, 0.8556, 0.6403, 0.8556, 0.6416, 0.8972, 0.636, 0.8146, 0.6354, 0.7929, 0.6379, 0.7928, 0.6386, 0.8146, 0.6369, 0.8464, 0.6361, 0.8185, 0.6388, 0.8185, 0.6398, 0.8465, 0.0291, 0.4243, 0.02719, 0.4243, 0.02719, 0.3725, 0.0291, 0.3725, 0.4013, 0.4505, 0.4013, 0.514, 0.2078, 0.514, 0.2078, 0.4505, 0.2358, 0.9736, 0.2268, 0.9736, 0.2268, 0.905, 0.2358, 0.905, 0.1453, 0.7041, 0.1453, 0.6058, 0.1701, 0.6058, 0.1701, 0.6115, 0.1701, 0.6328, 0.1701, 0.6365, 0.1701, 0.6609, 0.1701, 0.6642, 0.1701, 0.685, 0.1701, 0.6878, 0.1701, 0.7041, 0.4153, 0.7434, 0.4107, 0.7434, 0.4107, 0.7111, 0.4153, 0.7111, 0.6463, 0.7146, 0.6517, 0.7146, 0.6517, 0.747, 0.6463, 0.747, 0.5441, 0.7438, 0.538, 0.7438, 0.538, 0.7114, 0.5441, 0.7114, 0.5397, 0.658, 0.5397, 0.6627, 0.5271, 0.6627, 0.5271, 0.658, 0.6075, 0.5835, 0.6075, 0.589, 0.595, 0.589, 0.595, 0.5835, 0.6573, 0.6623, 0.6573, 0.6683, 0.6448, 0.6683, 0.6448, 0.6623, 0.4183, 0.7434, 0.4153, 0.7434, 0.4153, 0.7111, 0.4183, 0.7111, 0.6432, 0.7146, 0.6463, 0.7146, 0.6463, 0.747, 0.6432, 0.747, 0.5471, 0.7438, 0.5441, 0.7438, 0.5441, 0.7114, 0.5471, 0.7114, 0.6418, 0.9039, 0.6416, 0.8972, 0.6403, 0.8556, 0.6398, 0.8465, 0.6388, 0.8185, 0.6386, 0.8146, 0.6379, 0.7928, 0.6407, 0.7927, 0.6467, 0.9354, 0.6428, 0.9362, 0.6361, 0.8185, 0.6369, 0.8464, 0.637, 0.8556, 0.6383, 0.8973, 0.6384, 0.904, 0.6393, 0.9361, 0.6356, 0.9353, 0.6326, 0.793, 0.6354, 0.7929, 0.636, 0.8146, 0.6467, 0.9354, 0.6407, 0.7927, 0.6437, 0.7926, 0.6497, 0.9349, 0.6573, 0.6592, 0.6573, 0.6623, 0.6448, 0.6623, 0.6448, 0.6592, 0.6075, 0.5805, 0.6075, 0.5835, 0.595, 0.5835, 0.595, 0.5805, 0.5397, 0.655, 0.5397, 0.658, 0.5271, 0.658, 0.5271, 0.655, 0.5397, 0.6504, 0.5397, 0.655, 0.5271, 0.655, 0.5271, 0.6504, 0.6075, 0.589, 0.6075, 0.592, 0.595, 0.592, 0.595, 0.589, 0.6075, 0.5751, 0.6075, 0.5805, 0.595, 0.5805, 0.595, 0.5751, 0.6573, 0.6683, 0.6573, 0.6713, 0.6448, 0.6713, 0.6448, 0.6683, 0.6573, 0.6532, 0.6573, 0.6592, 0.6448, 0.6592, 0.6448, 0.6532, 0.538, 0.7438, 0.535, 0.7438, 0.535, 0.7114, 0.538, 0.7114, 0.535, 0.7438, 0.529, 0.7438, 0.529, 0.7114, 0.535, 0.7114, 0.6517, 0.7146, 0.6547, 0.7146, 0.6547, 0.747, 0.6517, 0.747, 0.6547, 0.7146, 0.6602, 0.7146, 0.6602, 0.747, 0.6547, 0.747, 0.4107, 0.7434, 0.4077, 0.7434, 0.4077, 0.7111, 0.4107, 0.7111, 0.4077, 0.7434, 0.403, 0.7434, 0.403, 0.7111, 0.4077, 0.7111, 0.1544, 0.9081, 0.1599, 0.9081, 0.1599, 0.9767, 0.1544, 0.9767, 0.05296, 0.5949, 0.05296, 0.597, 0.0281, 0.597, 0.02507, 0.5949, 0.1376, 0.8524, 0.1407, 0.8507, 0.1655, 0.8507, 0.1655, 0.8524, 0.1655, 0.7619, 0.1686, 0.7619, 0.1686, 0.7767, 0.1655, 0.7767, 0.4796, 0.8063, 0.4772, 0.7735, 0.4849, 0.7728, 0.4889, 0.8016, 0.3948, 0.9162, 0.3986, 0.9165, 0.396, 0.9494, 0.3932, 0.9492, 0.3963, 0.9062, 0.3998, 0.9065, 0.3986, 0.9165, 0.3948, 0.9162, 0.4106, 0.921, 0.4078, 0.9211, 0.4051, 0.912, 0.4081, 0.9113, 0.5526, 0.8089, 0.5561, 0.8089, 0.5542, 0.8412, 0.5508, 0.841, 0.5558, 0.7875, 0.5563, 0.7998, 0.5523, 0.7998, 0.553, 0.7875, 0.628, 0.9492, 0.6387, 0.9451, 0.6396, 0.9577, 0.6318, 0.9595, 0.5645, 0.8052, 0.5619, 0.8043, 0.5655, 0.7961, 0.5681, 0.7966, 0.5523, 0.7998, 0.5563, 0.7998, 0.5561, 0.8089, 0.5526, 0.8089, 0.563, 0.8104, 0.56, 0.8098, 0.5619, 0.8043, 0.5645, 0.8052, 0.56, 0.8098, 0.5497, 0.9523, 0.5469, 0.9521, 0.5483, 0.9304, 0.5486, 0.9265, 0.5505, 0.8985, 0.5512, 0.8893, 0.5538, 0.8479, 0.5542, 0.8412, 0.5561, 0.8089, 0.1655, 0.8263, 0.1686, 0.8263, 0.1686, 0.8455, 0.1655, 0.8455, 0.4021, 0.7644, 0.4046, 0.7645, 0.4039, 0.7863, 0.4013, 0.7862, 0.1511, 0.5431, 0.1511, 0.4824, 0.1533, 0.4824, 0.1533, 0.5431, 0.05599, 0.7057, 0.05296, 0.7057, 0.05296, 0.6876, 0.05599, 0.6876, 0.08557, 0.9127, 0.09466, 0.9127, 0.09466, 0.9813, 0.08557, 0.9813, 0.3948, 0.9162, 0.3932, 0.9492, 0.3854, 0.9492, 0.3838, 0.9187, 0.4037, 0.9501, 0.4078, 0.9211, 0.4106, 0.921, 0.4071, 0.9506, 0.3998, 0.9065, 0.4051, 0.912, 0.4078, 0.9211, 0.3986, 0.9165, 0.3963, 0.9062, 0.3948, 0.9162, 0.3838, 0.9187, 0.3901, 0.9102, 0.3998, 0.9065, 0.4039, 0.906, 0.4051, 0.912, 0.3963, 0.9062, 0.3901, 0.9102, 0.3925, 0.9051, 0.5681, 0.7966, 0.5655, 0.7961, 0.5637, 0.786, 0.5668, 0.7855, 0.5655, 0.7961, 0.5563, 0.7998, 0.5558, 0.7875, 0.5637, 0.786, 0.5619, 0.8043, 0.5561, 0.8089, 0.5563, 0.7998, 0.5655, 0.7961, 0.5471, 0.8044, 0.5416, 0.7958, 0.5523, 0.7998, 0.5526, 0.8089, 0.56, 0.8098, 0.5561, 0.8089, 0.5619, 0.8043, 0.5489, 0.8096, 0.5471, 0.8044, 0.5526, 0.8089, 0.0281, 0.7057, 0.0281, 0.597, 0.05296, 0.597, 0.05296, 0.6033, 0.05296, 0.6268, 0.05296, 0.6309, 0.05296, 0.6579, 0.05296, 0.6616, 0.05296, 0.6845, 0.05296, 0.6876, 0.05296, 0.7057, 0.1655, 0.7792, 0.1686, 0.7792, 0.1686, 0.7979, 0.1655, 0.7979, 0.1655, 0.801, 0.1686, 0.801, 0.1686, 0.823, 0.1655, 0.823, 0.05599, 0.6845, 0.05296, 0.6845, 0.05296, 0.6616, 0.05599, 0.6616, 0.05599, 0.6579, 0.05296, 0.6579, 0.05296, 0.6309, 0.05599, 0.6309, 0.05599, 0.6268, 0.05296, 0.6268, 0.05296, 0.6033, 0.05599, 0.6033, 0.4081, 0.9113, 0.4051, 0.912, 0.4039, 0.906, 0.4069, 0.9056, 0.3976, 0.8751, 0.401, 0.8752, 0.3998, 0.9065, 0.3963, 0.9062, 0.401, 0.8752, 0.4012, 0.8686, 0.4027, 0.8272, 0.4029, 0.8182, 0.4038, 0.7902, 0.4039, 0.7863, 0.4046, 0.7645, 0.4076, 0.7646, 0.4039, 0.906, 0.3998, 0.9065, 0.4011, 0.7901, 0.4038, 0.7902, 0.4029, 0.8182, 0.3999, 0.8182, 0.3994, 0.8272, 0.4027, 0.8272, 0.4012, 0.8686, 0.3979, 0.8685, 0.3925, 0.9051, 0.3992, 0.7643, 0.4021, 0.7644, 0.4013, 0.7862, 0.4011, 0.7901, 0.3999, 0.8182, 0.3994, 0.8272, 0.3979, 0.8685, 0.3976, 0.8751, 0.3963, 0.9062, 0.3986, 0.9165, 0.4078, 0.9211, 0.4037, 0.9501, 0.396, 0.9494, 0.4069, 0.9056, 0.4039, 0.906, 0.4076, 0.7646, 0.4106, 0.7647, 0.6414, 0.5288, 0.654, 0.5288, 0.654, 0.5319, 0.6414, 0.5319, 0.5504, 0.8477, 0.5538, 0.8479, 0.5512, 0.8893, 0.5479, 0.8893, 0.5457, 0.9302, 0.5483, 0.9304, 0.5469, 0.9521, 0.5444, 0.952, 0.5475, 0.8984, 0.5505, 0.8985, 0.5486, 0.9265, 0.546, 0.9263, 0.5416, 0.7958, 0.5454, 0.7857, 0.553, 0.7875, 0.5523, 0.7998, 0.5527, 0.9525, 0.5497, 0.9523, 0.56, 0.8098, 0.563, 0.8104, 0.5508, 0.841, 0.5504, 0.8477, 0.5479, 0.8893, 0.5475, 0.8984, 0.546, 0.9263, 0.5457, 0.9302, 0.5444, 0.952, 0.5416, 0.9518, 0.5489, 0.8096, 0.5526, 0.8089, 0.214, 0.3845, 0.214, 0.3246, 0.3967, 0.3246, 0.3967, 0.3845, 0.1655, 0.8263, 0.1655, 0.8455, 0.1655, 0.8507, 0.1407, 0.8507, 0.1407, 0.7619, 0.1655, 0.7619, 0.1655, 0.7767, 0.1655, 0.7792, 0.1655, 0.7979, 0.1655, 0.801, 0.1655, 0.823, 0.6013, 0.7149, 0.6013, 0.7472, 0.5967, 0.7472, 0.5967, 0.7149, 0.475, 0.6483, 0.475, 0.6807, 0.4696, 0.6807, 0.4696, 0.6483, 0.4821, 0.7101, 0.4821, 0.7425, 0.4761, 0.7425, 0.4761, 0.7101, 0.6414, 0.5242, 0.654, 0.5242, 0.654, 0.5288, 0.6414, 0.5288, 0.6078, 0.6616, 0.5953, 0.6616, 0.5953, 0.6562, 0.6078, 0.6562, 0.6414, 0.5826, 0.654, 0.5826, 0.654, 0.5887, 0.6414, 0.5887, 0.6044, 0.7149, 0.6044, 0.7472, 0.6013, 0.7472, 0.6013, 0.7149, 0.4781, 0.6483, 0.4781, 0.6807, 0.475, 0.6807, 0.475, 0.6483, 0.4852, 0.7101, 0.4852, 0.7425, 0.4821, 0.7425, 0.4821, 0.7101, 0.6414, 0.5796, 0.654, 0.5796, 0.654, 0.5826, 0.6414, 0.5826, 0.6078, 0.6647, 0.5953, 0.6647, 0.5953, 0.6616, 0.6078, 0.6616, 0.6414, 0.5212, 0.654, 0.5212, 0.654, 0.5242, 0.6414, 0.5242, 0.6414, 0.5165, 0.654, 0.5165, 0.654, 0.5212, 0.6414, 0.5212, 0.6078, 0.6562, 0.5953, 0.6562, 0.5953, 0.6532, 0.6078, 0.6532, 0.6078, 0.6701, 0.5953, 0.6701, 0.5953, 0.6647, 0.6078, 0.6647, 0.6414, 0.5887, 0.654, 0.5887, 0.654, 0.5917, 0.6414, 0.5917, 0.6414, 0.5736, 0.654, 0.5736, 0.654, 0.5796, 0.6414, 0.5796, 0.4761, 0.7101, 0.4761, 0.7425, 0.4731, 0.7425, 0.4731, 0.7101, 0.4731, 0.7101, 0.4731, 0.7425, 0.467, 0.7425, 0.467, 0.7101, 0.4696, 0.6483, 0.4696, 0.6807, 0.4666, 0.6807, 0.4666, 0.6483, 0.4666, 0.6483, 0.4666, 0.6807, 0.4612, 0.6807, 0.4612, 0.6483, 0.5967, 0.7149, 0.5967, 0.7472, 0.5937, 0.7472, 0.5937, 0.7149, 0.5937, 0.7149, 0.5937, 0.7472, 0.5891, 0.7472, 0.5891, 0.7149, 0.1599, 0.9081, 0.169, 0.9081, 0.169, 0.9767, 0.1599, 0.9767, 0.7126, 0.4967, 0.7126, 0.5058, 0.7126, 0.5058, 0.7126, 0.4967, 0.04002, 0.9844, 0.04002, 0.9158, 0.04002, 0.9158, 0.04002, 0.9844, 0.7075, 0.604, 0.7131, 0.604, 0.7131, 0.604, 0.7075, 0.604, 0.1367, 0.4274, 0.0291, 0.4274, 0.0291, 0.4243, 0.1367, 0.4243, 0.1367, 0.4243, 0.1386, 0.4243, 0.1386, 0.4243, 0.1367, 0.4243, 0.02526, 0.5467, 0.02526, 0.5431, 0.1511, 0.5431, 0.1511, 0.5467, 0.02302, 0.5431, 0.02302, 0.4824, 0.02526, 0.4824, 0.02526, 0.5431, 0.02526, 0.5431, 0.02526, 0.4824, 0.1511, 0.4824, 0.1511, 0.5431, 0.1386, 0.4243, 0.1367, 0.4243, 0.1367, 0.3725, 0.1386, 0.3725, 0.1367, 0.4243, 0.0291, 0.4243, 0.0291, 0.3725, 0.1367, 0.3725, 0.719, 0.458, 0.719, 0.4671, 0.7134, 0.4671, 0.7134, 0.458, 0.7075, 0.5949, 0.7131, 0.5949, 0.7131, 0.604, 0.7075, 0.604, 0.7182, 0.5058, 0.7126, 0.5058, 0.7126, 0.4967, 0.7182, 0.4967, 0.7098, 0.5591, 0.7098, 0.55, 0.7154, 0.55, 0.7154, 0.5591, 0.1002, 0.9813, 0.1002, 0.9127, 0.1002, 0.9127, 0.1002, 0.9813, 0.02302, 0.5431, 0.02526, 0.5431, 0.02526, 0.5431, 0.02302, 0.5431, 0.7154, 0.55, 0.7098, 0.55, 0.7098, 0.55, 0.7154, 0.55, 0.1511, 0.5467, 0.1511, 0.5431, 0.1511, 0.5431, 0.1511, 0.5467, 0.02539, 0.9844, 0.02539, 0.9158, 0.03093, 0.9158, 0.03093, 0.9844, 0.03093, 0.9844, 0.03093, 0.9158, 0.04002, 0.9158, 0.04002, 0.9844, 0.09466, 0.9813, 0.09466, 0.9127, 0.1002, 0.9127, 0.1002, 0.9813, 0.05599, 0.6876, 0.05599, 0.6845, 0.05599, 0.6616, 0.05599, 0.6579, 0.05599, 0.6309, 0.05599, 0.6268, 0.05599, 0.6033, 0.05599, 0.597, 0.08388, 0.597, 0.08388, 0.6032, 0.08388, 0.7057, 0.05599, 0.7057, 0.3998, 0.5162, 0.2106, 0.5162, 0.2045, 0.5162, 0.2078, 0.514, 0.4013, 0.514, 0.4048, 0.5153, 0.1732, 0.6328, 0.1732, 0.6115, 0.1732, 0.6058, 0.2011, 0.6058, 0.2011, 0.6114, 0.2011, 0.7041, 0.1732, 0.7041, 0.1732, 0.6878, 0.1732, 0.685, 0.1732, 0.6642, 0.1732, 0.6609, 0.1732, 0.6365, 0.1686, 0.8263, 0.1686, 0.823, 0.1686, 0.801, 0.1686, 0.7979, 0.1686, 0.7792, 0.1686, 0.7767, 0.1686, 0.7619, 0.1965, 0.7619, 0.1965, 0.8456, 0.1965, 0.8507, 0.1686, 0.8507, 0.1686, 0.8455, 0.3998, 0.3225, 0.3967, 0.3246, 0.214, 0.3246, 0.2108, 0.3233, 0.2155, 0.3225, 0.3941, 0.3225, 0.1002, 0.9127, 0.1093, 0.9127, 0.1093, 0.9813, 0.1002, 0.9813, 0.08003, 0.9127, 0.08557, 0.9127, 0.08557, 0.9813, 0.08003, 0.9813, 0.1453, 0.9081, 0.1544, 0.9081, 0.1544, 0.9767, 0.1453, 0.9767, 0.0163, 0.9158, 0.02539, 0.9158, 0.02539, 0.9844, 0.0163, 0.9844, 0.169, 0.9081, 0.1746, 0.9081, 0.1746, 0.9767, 0.169, 0.9767, 0.2414, 0.9736, 0.2358, 0.9736, 0.2358, 0.905, 0.2414, 0.905, 0.04002, 0.9158, 0.04556, 0.9158, 0.04556, 0.9844, 0.04002, 0.9844, 0.2212, 0.9736, 0.2121, 0.9736, 0.2121, 0.905, 0.2212, 0.905, 0.02719, 0.4243, 0.0291, 0.4243, 0.0291, 0.4243, 0.02719, 0.4243, 0.7075, 0.5949, 0.7075, 0.604, 0.7075, 0.604, 0.7075, 0.5949, 0.7134, 0.4671, 0.719, 0.4671, 0.719, 0.4671, 0.7134, 0.4671, 0.7154, 0.5591, 0.7154, 0.55, 0.7154, 0.55, 0.7154, 0.5591, 0.1367, 0.4274, 0.1367, 0.4243, 0.1367, 0.4243, 0.1367, 0.4274, 0.7182, 0.4967, 0.7126, 0.4967, 0.7126, 0.4967, 0.7182, 0.4967, 0.719, 0.4671, 0.719, 0.458, 0.719, 0.458, 0.719, 0.4671, 0.0291, 0.4243, 0.0291, 0.4274, 0.0291, 0.4274, 0.0291, 0.4243, 0.2358, 0.9736, 0.2358, 0.905, 0.2358, 0.905, 0.2358, 0.9736, 0.169, 0.9767, 0.169, 0.9081, 0.169, 0.9081, 0.169, 0.9767, 0.02539, 0.9158, 0.02539, 0.9844, 0.02539, 0.9844, 0.02539, 0.9158, 0.1544, 0.9081, 0.1544, 0.9767, 0.1544, 0.9767, 0.1544, 0.9081, 0.02526, 0.5431, 0.02526, 0.5467, 0.02526, 0.5467, 0.02526, 0.5431, 0.2212, 0.905, 0.2212, 0.9736, 0.2212, 0.9736, 0.2212, 0.905, 0.08557, 0.9127, 0.08557, 0.9813, 0.08557, 0.9813, 0.08557, 0.9127, 0.1511, 0.5431, 0.1533, 0.5431, 0.1533, 0.5431, 0.1511, 0.5431])
me_plane_005.materials.append(mat_bedmaterial)
me_plane_005.use_remesh_fix_poles = True
me_plane_005.use_remesh_preserve_attributes = False
me_plane_005.update()

# ---- objects
ob_bedpillow = bpy.data.objects.new('bedPillow', me_roundcube_001)
ob_bed = bpy.data.objects.new('bed', me_cube_005)
ob_bedframe = bpy.data.objects.new('bedFrame', me_plane_005)

# ---- transforms, parenting, visibility, modifiers, constraints
ob_bedpillow.location = (0.0, 0.711, 0.598)
ob_bed.location = (0.0, 0.0, 0.4632)
ob_bed.scale = (1.0, 1.0, 1.399)
ob_bedframe.location = (0.0, 0.0, 0.09422)
ob_bedframe.scale = (1.0, 1.0, 1.11)

# ---- collection membership
scene.collection.objects.link(ob_bedpillow)
scene.collection.objects.link(ob_bed)
scene.collection.objects.link(ob_bedframe)

# ---- scene / render settings (as saved in the file)
scene.frame_start = 1; scene.frame_end = 250; scene.frame_set(1)
scene.render.engine = 'BLENDER_EEVEE_NEXT'
scene.cycles.sampling_pattern = 'TABULATED_SOBOL'
scene.cycles.use_light_tree = False
scene.view_settings.view_transform = 'Filmic'
bpy.context.view_layer.update()

# ---- added for rendering (the .blend has no active camera and no usable light): camera, sun
cam_auto = bpy.data.cameras.new('AutoCamera')
cam_auto.lens = 50.0
cam_auto.sensor_width = 36.0
cam_auto.clip_end = 1000.0
ob_auto_camera = bpy.data.objects.new('AutoCamera', cam_auto)
scene.collection.objects.link(ob_auto_camera)
ob_auto_camera.location = (2.2328, -2.68536, 2.18578)
ob_auto_camera.rotation_euler = (1.09748, -7.21219e-08, 0.694738)
scene.camera = ob_auto_camera
light_auto_sun = bpy.data.lights.new('AutoSun', 'SUN')
light_auto_sun.energy = 3.0
light_auto_sun.angle = 0.0523599
ob_auto_sun = bpy.data.objects.new('AutoSun', light_auto_sun)
scene.collection.objects.link(ob_auto_sun)
ob_auto_sun.rotation_euler = (0.872665, 0.174533, 0.523599)
bpy.context.view_layer.update()
